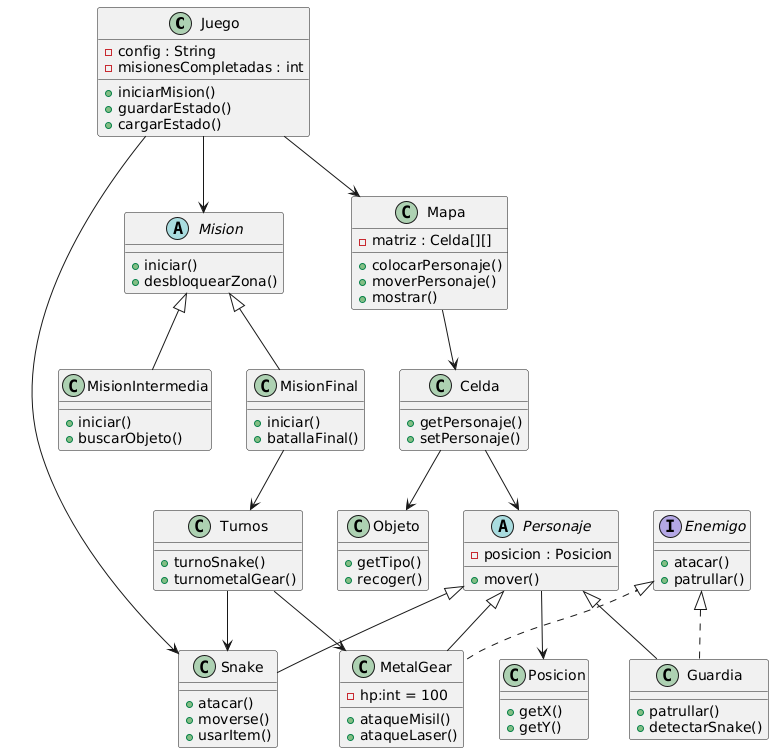

The diagram above was rendered by PlantUML. Its source (embedded in the PNG):
@startuml
class Juego {
  - config : String
  - misionesCompletadas : int
  + iniciarMision()
  + guardarEstado()
  + cargarEstado()
}

abstract class Mision {
  + iniciar()
  +desbloquearZona()
}

class MisionIntermedia extends Mision{
  +iniciar()
  +buscarObjeto()
}

class MisionFinal extends Mision{
  +iniciar()
  +batallaFinal()
}

class Mapa {
  - matriz : Celda[][]
  +colocarPersonaje()
  +moverPersonaje()
  +mostrar()
}

class Celda{
  +getPersonaje()
  +setPersonaje()
}

abstract class Personaje{
  -posicion : Posicion
  +mover()
}

class Posicion{
  +getX()
  +getY()
}

class Objeto{
  +getTipo()
  +recoger()
}

class Snake extends Personaje{
  +atacar()
  +moverse()
  +usarItem()
}

interface Enemigo{
  +atacar()
  +patrullar()
}

class Guardia extends Personaje implements Enemigo{
  +patrullar()
  +detectarSnake()
}

class MetalGear extends Personaje implements Enemigo{
  -hp:int = 100
  +ataqueMisil()
  +ataqueLaser()
}

class Turnos{
  +turnoSnake()
  +turnometalGear()
}

Juego --> Mapa
Juego --> Mision
Juego --> Snake
Mapa --> Celda
Celda --> Personaje
Celda --> Objeto
Personaje --> Posicion
MisionFinal --> Turnos
Turnos --> Snake
Turnos --> MetalGear
@enduml